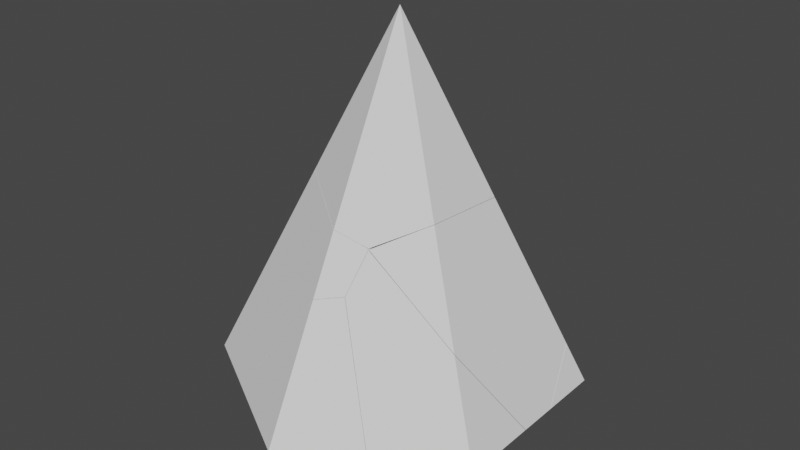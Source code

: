 # Source: missile_pars.blend  (saved by Blender 3.4.6; exported with 4.5.12 LTS)
import bpy
from mathutils import Matrix  # noqa: F401  (used for matrix-valued properties, if any)

bpy.ops.wm.read_factory_settings(use_empty=True)
scene = bpy.context.scene
scene.name = 'Scene'

# ---- collections
col_collection = bpy.data.collections.new('Collection'); scene.collection.children.link(col_collection)
col_missile_pieces = bpy.data.collections.new('missile_pieces'); col_collection.children.link(col_missile_pieces)

# ---- world
world_world = bpy.data.worlds.new('World'); scene.world = world_world
world_world.use_nodes = True; world_world.node_tree.nodes.clear()
_N = world_world.node_tree.nodes; _L = world_world.node_tree.links
n0 = _N.new('ShaderNodeOutputWorld'); n0.name = 'World Output'; n0.location = (300, 300)
n1 = _N.new('ShaderNodeBackground'); n1.name = 'Background'; n1.location = (10, 300)
n1.inputs[0].default_value = (0.05088, 0.05088, 0.05088, 1.0)
_L.new(n1.outputs[0], n0.inputs[0])
n0.is_active_output = True
world_world.color = (0.05088, 0.05088, 0.05088)
world_world.use_sun_shadow = False
world_world.sun_shadow_jitter_overblur = 0.0

# ---- meshes
me_cone_cell_013 = bpy.data.meshes.new('Cone_cell.013')
me_cone_cell_013.from_pydata([(-0.1682, 0.429, -0.5078), (0.1405, -0.2191, -0.0463), (-0.01896, -0.2394, 0.185), (-0.1453, -0.1336, 0.1877), (-0.03745, -0.217, 0.3583), (-0.1349, -0.1345, 0.3848), (-0.1833, -0.04736, 0.4275), (-0.1682, -0.04232, 0.4349), (-0.1369, -0.05924, 0.4326), (0.06622, -0.1684, 0.4163), (-0.2365, 0.02553, 0.2204), (0.3459, -0.132, 0.02063), (0.5194, -0.1091, -0.2255), (0.4696, 0.06078, -0.5078), (0.1851, 0.1061, -0.5854), (0.457, -0.1174, -0.1368), (-0.2212, 0.3984, -0.5078), (-0.1682, 0.3765, -0.542), (-0.2859, 0.09366, 0.027), (-0.2785, 0.1294, -0.03593), (-0.1833, -0.04736, 0.4275), (-0.1682, -0.04232, 0.4349), (-0.1369, -0.05924, 0.4326), (-0.2365, 0.02553, 0.2204), (0.06622, -0.1684, 0.4163), (0.3459, -0.132, 0.02063), (0.5194, -0.1091, -0.2255), (0.4696, 0.06078, -0.5078), (0.1851, 0.1061, -0.5854), (-0.1682, 0.3765, -0.542), (-0.2859, 0.09366, 0.027), (-0.2212, 0.3984, -0.5078), (-0.2785, 0.1294, -0.03593), (0.457, -0.1174, -0.1368)], [], [(21, 20, 5, 4, 22), (4, 24, 22), (20, 23, 5), (24, 4, 25), (27, 26, 1, 28), (4, 2, 33, 25), (2, 1, 26, 33), (4, 5, 3, 2), (30, 3, 5, 23), (31, 29, 28, 1, 2, 32), (3, 30, 32, 2), (13, 0, 7, 8, 9, 11, 15, 12), (17, 16, 0), (7, 0, 16, 19, 18, 10, 6), (17, 0, 13, 14)])
me_cone_cell_013.polygons.foreach_set('material_index', [0, 0, 0, 0, 0, 0, 0, 0, 0, 0, 0, 10312, 10312, 10312, 10312])
_k = set([(6, 7), (6, 10), (7, 8), (8, 9), (9, 11), (10, 18), (11, 15), (12, 13), (12, 15), (13, 14), (14, 17), (16, 17), (16, 19), (18, 19), (20, 21), (20, 23), (21, 22), (22, 24), (23, 30), (24, 25), (25, 33), (26, 27), (26, 33), (27, 28), (28, 29), (29, 31), (30, 32), (31, 32)])
me_cone_cell_013.attributes.new('sharp_edge', 'BOOLEAN', 'EDGE').data.foreach_set('value', [ (min(e.vertices), max(e.vertices)) in _k for e in me_cone_cell_013.edges])
_uv = me_cone_cell_013.uv_layers.new(name='UVMap')
_uv.uv.foreach_set('vector', [0.5451, 0.1971, 0.1421, 0.1421, 0.0, 0.0, 1.0, 0.0, 1.0, 0.2267, 0.0, 0.0, 0.132, 0.0, 0.2267, 0.2267, 1.0, 0.1421, 0.739, 0.0, 1.0, 0.0, 0.132, 0.132, 0.0, 0.0, 0.4882, 0.0, 0.8854, 0.4986, 0.6241, 0.6241, 0.0, 0.0, 0.6549, 0.0, 0.0, 0.0, 1.0, 0.0, 1.0, 0.6208, 0.4882, 0.4882, 0.0, 0.0, 1.0, 0.0, 1.0, 0.6241, 0.6208, 0.6208, 1.0, 0.0, 1.0, 1.0, 0.0, 0.0, 0.0, 0.0, 0.6288, 0.0, 1.0, 0.0, 1.0, 1.0, 0.739, 0.739, 0.8846, 0.4574, 0.8532, 0.5223, 0.3451, 0.0, 0.0, 0.0, 1.0, 0.0, 1.0, 0.5136, 1.0, 0.0, 1.0, 0.3712, 0.5136, 0.5136, 0.0, 0.0, 0.4031, 0.4016, 0.25, 0.49, 0.25, 0.3769, 0.2575, 0.3728, 0.3063, 0.3466, 0.3734, 0.3554, 0.4, 0.3589, 0.415, 0.3608, 0.25, 0.49, 0.2373, 0.4827, 0.25, 0.49, 0.25, 0.3769, 0.25, 0.49, 0.2373, 0.4827, 0.2235, 0.4181, 0.2217, 0.4095, 0.2336, 0.3932, 0.2464, 0.3757, 0.25, 0.49, 0.25, 0.49, 0.4031, 0.4016, 0.3462, 0.4345])
me_cone_cell_013.update()
me_cone_cell_014 = bpy.data.meshes.new('Cone_cell.014')
me_cone_cell_014.from_pydata([(-0.2476, -0.009221, -0.1734), (-0.279, -0.02174, -0.1359), (-0.1673, 0.2842, -0.0574), (-0.3264, 0.2638, 0.1734), (-0.3447, 0.2874, 0.3464), (-0.07262, -0.2985, 0.5486), (-0.0612, 0.1742, 0.5222), (-0.1155, -0.3346, 0.5258), (-0.2403, 0.3363, 0.4048), (0.02922, -0.4547, 0.1186), (-0.3073, -0.499, 0.4185), (0.1665, -0.4365, -0.003559), (0.3898, -0.1231, -0.5193), (0.3304, -0.04356, -0.564), (0.3483, 0.0002629, -0.5505), (0.3898, 0.1005, -0.5193), (0.2143, 0.395, -0.2376), (0.2937, 0.3791, -0.2975), (-0.07262, -0.2985, 0.5486), (-0.0612, 0.1742, 0.5222), (-0.2403, 0.3363, 0.4048), (0.02922, -0.4547, 0.1186), (0.1665, -0.4365, -0.003559), (0.3898, -0.1231, -0.5193), (0.3483, 0.0002629, -0.5505), (0.3898, 0.1005, -0.5193), (0.2143, 0.395, -0.2376), (0.2937, 0.3791, -0.2975), (-0.3073, -0.499, 0.4185), (0.3304, -0.04356, -0.564), (-0.1155, -0.3346, 0.5258)], [], [(20, 4, 30, 18, 19), (4, 28, 30), (0, 21, 28), (21, 0, 29, 23, 22), (2, 24, 29, 0), (27, 25, 24, 2, 26), (7, 10, 9, 11, 5), (4, 2, 3), (28, 4, 3), (1, 0, 28), (3, 1, 28), (1, 2, 0), (3, 2, 1), (6, 17, 16, 8), (17, 6, 5, 11, 12, 15), (12, 13, 14, 15), (2, 4, 20, 26)])
_k = set([(5, 6), (5, 7), (6, 8), (7, 10), (8, 16), (9, 10), (9, 11), (11, 12), (12, 13), (13, 14), (14, 15), (15, 17), (16, 17), (18, 19), (18, 30), (19, 20), (20, 26), (21, 22), (21, 28), (22, 23), (23, 29), (24, 25), (24, 29), (25, 27), (26, 27), (28, 30)])
me_cone_cell_014.attributes.new('sharp_edge', 'BOOLEAN', 'EDGE').data.foreach_set('value', [ (min(e.vertices), max(e.vertices)) in _k for e in me_cone_cell_014.edges])
_uv = me_cone_cell_014.uv_layers.new(name='UVMap')
_uv.uv.foreach_set('vector', [0.8669, 0.0, 1.0, 0.0, 1.0, 0.4434, 0.939, 0.4336, 0.7372, 0.1495, 0.0, 0.0, 0.9929, 0.0, 0.4434, 0.4434, 1.0, 0.0, 1.0, 0.4027, 0.008017, 0.0, 0.4027, 0.4027, 0.0, 0.0, 0.841, 0.0, 0.9273, 0.07133, 0.6024, 0.378, 1.0, 0.0, 1.0, 0.8495, 0.841, 0.841, 0.0, 0.0, 0.759, 0.07632, 0.9176, 0.6767, 0.8495, 0.8495, 0.0, 0.0, 0.6282, 0.0, 0.3366, 0.1854, 0.2905, 0.1459, 0.3713, 0.1566, 0.4043, 0.1609, 0.3469, 0.1941, 1.0, 1.0, 0.0, 0.0, 1.0, 0.0, 1.0, 0.007142, 1.0, 1.0, 0.0, 0.0, 0.0, 0.0, 1.0, 0.0, 0.9918, 0.9918, 0.0, 0.0, 1.0, 0.0, 0.9933, 0.9933, 0.0, 0.0, 1.0, 0.0, 1.0, 1.0, 1.0, 0.0, 1.0, 1.0, 0.0, 0.0, 0.3496, 0.3075, 0.4348, 0.3567, 0.4157, 0.3605, 0.3066, 0.3464, 0.4348, 0.3567, 0.3496, 0.3075, 0.3469, 0.1941, 0.4043, 0.1609, 0.4578, 0.2362, 0.4578, 0.2898, 0.4578, 0.2362, 0.4578, 0.2556, 0.4578, 0.2665, 0.4578, 0.2898, 0.0, 0.0, 1.0, 0.0, 1.0, 0.1331, 0.6282, 0.6282])
me_cone_cell_014.update()
me_cone_cell_001 = bpy.data.meshes.new('Cone_cell.001')
me_cone_cell_001.from_pydata([(0.4555, -0.2051, -0.1698), (-0.1833, 0.3502, 0.1748), (-0.2128, 0.3372, 0.2114), (-0.05088, 0.06396, -0.3671), (-0.1611, -0.1613, -0.2015), (-0.2238, 0.2329, 0.008079), (-0.289, -0.06437, 0.07006), (-0.2437, 0.2312, 0.04727), (-0.02866, -0.1116, 0.5763), (0.2335, -0.07697, 0.3429), (0.4555, 0.2343, -0.1698), (-0.2415, -0.14, 0.7653), (0.0137, -0.4519, -0.1752), (0.01651, -0.4586, -0.1698), (0.3948, 0.3155, -0.2155), (0.1508, 0.1162, -0.3993), (-0.2806, -0.2697, 0.551), (0.1088, -0.005006, -0.4309), (0.08627, 0.06321, -0.4479), (-0.02866, -0.1116, 0.5763), (0.2335, -0.07697, 0.3429), (0.4555, 0.2343, -0.1698), (0.0137, -0.4519, -0.1752), (0.01651, -0.4586, -0.1698), (0.1088, -0.005006, -0.4309), (0.08627, 0.06321, -0.4479), (0.3948, 0.3155, -0.2155), (-0.2415, -0.14, 0.7653), (-0.2806, -0.2697, 0.551), (0.1508, 0.1162, -0.3993)], [], [(20, 10, 26, 2, 19), (2, 27, 19), (1, 26, 29), (26, 1, 2), (2, 1, 7), (22, 4, 3, 25, 24), (6, 4, 22, 23, 28), (28, 27, 2, 7, 6), (5, 3, 4, 6), (25, 3, 1, 29), (1, 3, 5), (7, 1, 5), (7, 5, 6), (9, 0, 21), (9, 8, 11, 16, 13, 0), (13, 12, 17, 0), (17, 18, 15, 14, 21, 0)])
_k = set([(8, 9), (8, 11), (9, 21), (10, 20), (10, 26), (11, 16), (12, 13), (12, 17), (13, 16), (14, 15), (14, 21), (15, 18), (17, 18), (19, 20), (19, 27), (22, 23), (22, 24), (23, 28), (24, 25), (25, 29), (26, 29), (27, 28)])
me_cone_cell_001.attributes.new('sharp_edge', 'BOOLEAN', 'EDGE').data.foreach_set('value', [ (min(e.vertices), max(e.vertices)) in _k for e in me_cone_cell_001.edges])
_uv = me_cone_cell_001.uv_layers.new(name='UVMap')
_uv.uv.foreach_set('vector', [0.6089, 0.3692, 0.114, 0.07127, 0.1516, 0.0, 1.0, 0.0, 1.0, 0.4111, 0.0, 0.0, 0.9867, 0.0, 0.4111, 0.4111, 1.0, 0.0, 1.0, 0.8393, 0.1867, 0.0, 0.8393, 0.8393, 0.0, 0.0, 1.0, 0.0, 1.0, 1.0, 0.0, 0.0, 1.0, 0.0, 0.4898, 0.4898, 1.0, 1.0, 0.0, 0.0, 0.4927, 0.0, 0.3891, 0.1851, 0.0, 0.0, 1.0, 0.0, 1.0, 0.4898, 0.9952, 0.4992, 0.6476, 0.6476, 0.6476, 0.0, 1.0, 0.0133, 1.0, 1.0, 0.0, 0.0, 0.0, 0.0, 0.0, 0.0, 1.0, 0.0, 1.0, 1.0, 0.0, 0.0, 0.4927, 0.4927, 0.0, 0.0, 1.0, 0.0, 1.0, 0.8133, 1.0, 1.0, 0.0, 0.0, 1.0, 0.0, 1.0, 0.0, 1.0, 1.0, 0.0, 0.0, 1.0, 1.0, 0.0, 0.0, 1.0, 0.0, 0.4046, 0.1608, 0.4578, 0.13, 0.4578, 0.2355, 0.4046, 0.1608, 0.3417, 0.1524, 0.2906, 0.1456, 0.2812, 0.1145, 0.3525, 0.06917, 0.4578, 0.13, 0.3525, 0.06917, 0.3527, 0.06928, 0.4578, 0.13, 0.4578, 0.13, 0.4578, 0.13, 0.4578, 0.15, 0.4578, 0.1802, 0.4578, 0.2547, 0.4578, 0.2355, 0.4578, 0.13])
me_cone_cell_001.update()
me_cone_cell_002 = bpy.data.meshes.new('Cone_cell.002')
me_cone_cell_002.from_pydata([(-0.04398, -0.357, -0.06156), (0.2039, 0.185, -0.09333), (0.07674, 0.2823, 0.1772), (0.3812, -0.1115, -0.06156), (0.3781, -0.1042, -0.0675), (0.3301, -0.07864, 0.06318), (0.1039, 0.07405, -0.2871), (0.04259, 0.05569, -0.2982), (-0.04398, -0.008567, 0.6353), (0.08457, 0.07717, 0.6583), (-0.4605, 0.01427, -0.1469), (-0.04398, 0.02943, -0.3137), (-0.4707, 0.01378, -0.1427), (-0.5378, -0.07186, -0.06156), (0.3812, -0.1115, -0.06156), (0.3781, -0.1042, -0.0675), (0.3301, -0.07864, 0.06318), (0.1039, 0.07405, -0.2871), (0.04259, 0.05569, -0.2982), (-0.4605, 0.01427, -0.1469), (-0.04398, 0.02943, -0.3137), (-0.4707, 0.01378, -0.1427), (-0.5378, -0.07186, -0.06156), (-0.04398, -0.008567, 0.6353), (0.08457, 0.07717, 0.6583)], [], [(3, 15, 1, 2, 16), (17, 1, 15), (1, 17, 18, 2), (24, 16, 2), (19, 2, 18, 20), (21, 2, 19), (23, 0, 14, 5, 9), (23, 22, 0), (10, 11, 0, 22, 12), (4, 14, 0, 11, 7, 6), (2, 21, 13, 8, 24)])
_k = set([(3, 15), (3, 16), (4, 6), (4, 14), (5, 9), (5, 14), (6, 7), (7, 11), (8, 13), (8, 24), (9, 23), (10, 11), (10, 12), (12, 22), (13, 21), (15, 17), (16, 24), (17, 18), (18, 20), (19, 20), (19, 21), (22, 23)])
me_cone_cell_002.attributes.new('sharp_edge', 'BOOLEAN', 'EDGE').data.foreach_set('value', [ (min(e.vertices), max(e.vertices)) in _k for e in me_cone_cell_002.edges])
_uv = me_cone_cell_002.uv_layers.new(name='UVMap')
_uv.uv.foreach_set('vector', [0.5231, 0.5042, 0.4887, 0.4887, 0.0, 0.0, 1.0, 0.0, 1.0, 0.5238, 0.4126, 0.0, 1.0, 0.0, 1.0, 0.4887, 1.0, 1.0, 0.4126, 0.4126, 0.2082, 0.0, 1.0, 0.0, 0.354, 0.354, 0.5238, 0.5238, 1.0, 1.0, 1.0, 0.4602, 1.0, 1.0, 0.2082, 0.2082, 0.2722, 0.1824, 1.0, 0.4455, 1.0, 1.0, 0.4602, 0.4602, 0.25, 0.09362, 0.25, 0.01, 0.352, 0.06892, 0.3398, 0.0768, 0.2809, 0.1142, 0.25, 0.09362, 0.1315, 0.07843, 0.25, 0.01, 0.1349, 0.07647, 0.25, 0.01, 0.25, 0.01, 0.1315, 0.07843, 0.1329, 0.0776, 0.3522, 0.06902, 0.352, 0.06892, 0.25, 0.01, 0.25, 0.01, 0.2794, 0.02698, 0.3013, 0.03961, 1.0, 1.0, 0.4455, 0.4455, 0.4174, 0.3129, 0.6722, 0.4674, 1.0, 0.354])
me_cone_cell_002.update()
me_cone_cell_003 = bpy.data.meshes.new('Cone_cell.003')
me_cone_cell_003.from_pydata([(-0.4274, 0.1087, -0.3416), (0.2579, -0.05718, 0.01894), (0.4588, 0.04549, 0.3531), (0.4697, 0.04477, 0.5508), (-0.4274, -0.436, -0.3416), (-0.3035, -0.3619, -0.4349), (0.04118, -0.2069, 0.7405), (0.04398, -0.1635, 0.747), (0.4216, 0.1314, 0.5933), (-0.2486, 0.09031, -0.4209), (-0.2832, 0.0254, -0.4502), (-0.2832, 0.007784, -0.4502), (-0.285, -0.3508, -0.4488), (0.1217, 0.3059, -0.1019), (-0.1554, 0.2657, -0.3416), (0.2802, 0.2788, 0.1352), (0.3186, 0.2721, 0.1931), (0.04118, -0.2069, 0.7405), (0.04398, -0.1635, 0.747), (-0.4274, -0.436, -0.3416), (-0.3035, -0.3619, -0.4349), (-0.2486, 0.09031, -0.4209), (-0.2832, 0.0254, -0.4502), (-0.1554, 0.2657, -0.3416), (0.1217, 0.3059, -0.1019), (0.2802, 0.2788, 0.1352), (0.3186, 0.2721, 0.1931), (-0.2832, 0.007784, -0.4502), (-0.285, -0.3508, -0.4488), (0.4216, 0.1314, 0.5933)], [], [(2, 3, 17, 4, 20), (21, 27, 22), (23, 24, 1, 28, 27, 21), (28, 1, 2, 20), (2, 1, 24, 25), (26, 2, 25), (29, 18, 17, 3), (0, 14, 9, 10), (0, 19, 6, 7), (0, 7, 8, 16, 15, 13, 14), (12, 5, 19, 0, 10, 11), (29, 3, 2, 26)])
_k = set([(4, 17), (4, 20), (5, 12), (5, 19), (6, 7), (6, 19), (7, 8), (8, 16), (9, 10), (9, 14), (10, 11), (11, 12), (13, 14), (13, 15), (15, 16), (17, 18), (18, 29), (20, 28), (21, 22), (21, 23), (22, 27), (23, 24), (24, 25), (25, 26), (26, 29), (27, 28)])
me_cone_cell_003.attributes.new('sharp_edge', 'BOOLEAN', 'EDGE').data.foreach_set('value', [ (min(e.vertices), max(e.vertices)) in _k for e in me_cone_cell_003.edges])
_uv = me_cone_cell_003.uv_layers.new(name='UVMap')
_uv.uv.foreach_set('vector', [0.0, 0.0, 1.0, 0.0, 1.0, 0.4526, 0.1928, 0.1397, 0.1855, 0.0, 1.0, 0.5104, 1.0, 0.5845, 0.9843, 0.5687, 0.3652, 0.3305, 0.4926, 0.0, 1.0, 0.0, 1.0, 0.7387, 0.5845, 0.5845, 0.5104, 0.5104, 0.7387, 0.7387, 0.0, 0.0, 1.0, 0.0, 1.0, 0.8145, 1.0, 1.0, 0.0, 0.0, 0.5074, 0.0, 1.0, 0.6193, 1.0, 0.6304, 1.0, 1.0, 0.6193, 0.6193, 0.141, 0.0, 0.4497, 0.414, 0.4526, 0.4526, 0.0, 0.0, 0.04215, 0.37, 0.1074, 0.4077, 0.06243, 0.3817, 0.04215, 0.37, 0.04215, 0.37, 0.04215, 0.2393, 0.1546, 0.2943, 0.1553, 0.3047, 0.04215, 0.37, 0.1553, 0.3047, 0.2459, 0.3754, 0.2212, 0.4092, 0.212, 0.4108, 0.1739, 0.4173, 0.1074, 0.4077, 0.04215, 0.2619, 0.04215, 0.2584, 0.04215, 0.2393, 0.04215, 0.37, 0.04215, 0.37, 0.04215, 0.3649, 1.0, 0.859, 1.0, 0.0, 1.0, 1.0, 0.6304, 0.6304])
me_cone_cell_003.update()
me_cone_cell_004 = bpy.data.meshes.new('Cone_cell.004')
me_cone_cell_004.from_pydata([(-0.01737, -0.1646, 0.9452), (0.1128, 0.1881, -0.1876), (0.01502, 0.2707, -0.161), (-0.0724, 0.3274, -0.1023), (-0.4112, 0.06284, 0.03555), (-0.4141, 0.01862, 0.02895), (-0.03334, 0.3578, -0.1181), (0.1024, 0.299, -0.1202), (0.2173, 0.2371, -0.1292), (0.1499, -0.5961, -0.1111), (-0.01737, -0.6578, -0.04142), (-0.3968, -0.3836, 0.06892), (-0.01737, 0.3633, -0.1105), (0.3856, -0.3972, 0.01447), (0.397, 0.07465, -0.0117), (-0.0724, 0.3274, -0.1023), (-0.4112, 0.06284, 0.03555), (-0.03334, 0.3578, -0.1181), (-0.4141, 0.01862, 0.02895), (-0.3968, -0.3836, 0.06892), (-0.01737, 0.3633, -0.1105), (0.2173, 0.2371, -0.1292), (0.397, 0.07465, -0.0117), (0.1499, -0.5961, -0.1111), (-0.01737, -0.6578, -0.04142), (0.3856, -0.3972, 0.01447), (0.1024, 0.299, -0.1202)], [], [(15, 2, 18, 16), (24, 19, 18, 2, 23), (17, 2, 15), (1, 2, 26, 21), (1, 23, 2), (1, 21, 22, 25, 23), (2, 17, 20, 26), (7, 12, 0, 14, 8), (14, 0, 13), (0, 10, 9, 13), (10, 0, 11), (11, 0, 4, 5), (6, 3, 4, 0, 12)])
me_cone_cell_004.polygons.foreach_set('material_index', [0, 0, 0, 0, 0, 0, 0, 11912, 11912, 11912, 11912, 11912, 11912])
_k = set([(3, 4), (3, 6), (4, 5), (5, 11), (6, 12), (7, 8), (7, 12), (8, 14), (9, 10), (9, 13), (10, 11), (13, 14), (15, 16), (15, 17), (16, 18), (17, 20), (18, 19), (19, 24), (20, 26), (21, 22), (21, 26), (22, 25), (23, 24), (23, 25)])
me_cone_cell_004.attributes.new('sharp_edge', 'BOOLEAN', 'EDGE').data.foreach_set('value', [ (min(e.vertices), max(e.vertices)) in _k for e in me_cone_cell_004.edges])
_uv = me_cone_cell_004.uv_layers.new(name='UVMap')
_uv.uv.foreach_set('vector', [0.9078, 0.0, 1.0, 0.0, 1.0, 0.4525, 0.9637, 0.4132, 0.5152, 0.1755, 0.9911, 0.5595, 0.4525, 0.4525, 1.0, 1.0, 0.008354, 0.008354, 0.8582, 0.0, 1.0, 0.0, 1.0, 0.09221, 1.0, 0.0, 1.0, 1.0, 0.9012, 0.9012, 0.867, 0.0, 0.0, 0.0, 1.0, 0.008354, 1.0, 1.0, 1.0, 0.0, 1.0, 0.133, 0.6951, 0.3469, 0.9106, 0.225, 0.009586, 0.0, 1.0, 1.0, 0.8582, 0.8582, 0.8578, 0.8396, 1.0, 0.9012, 0.2787, 0.3612, 0.25, 0.3767, 0.25, 0.25, 0.3494, 0.3074, 0.3063, 0.3464, 0.3494, 0.3074, 0.25, 0.25, 0.3467, 0.1942, 0.25, 0.25, 0.25, 0.1316, 0.2901, 0.1464, 0.3467, 0.1942, 0.25, 0.1316, 0.25, 0.25, 0.1589, 0.1974, 0.1589, 0.1974, 0.25, 0.25, 0.1555, 0.3046, 0.1548, 0.294, 0.2462, 0.3754, 0.2368, 0.3681, 0.1555, 0.3046, 0.25, 0.25, 0.25, 0.3767])
me_cone_cell_004.update()
me_cone_cell_005 = bpy.data.meshes.new('Cone_cell.005')
me_cone_cell_005.from_pydata([(-0.07579, -0.4075, -0.08125), (0.001993, 0.117, -0.4354), (-0.1772, -0.07181, 0.2348), (0.1881, -0.4658, 0.05356), (0.3099, -0.05626, 0.3374), (0.228, -0.3488, 0.2203), (0.1674, -0.4674, 0.09188), (0.02354, 0.03076, 0.5686), (0.1505, -0.07577, 0.5663), (0.1986, -0.3617, 0.2567), (-0.1177, 0.2591, 0.4076), (-0.2661, 0.2844, 0.1856), (-0.3137, 0.2928, 0.114), (-0.3426, 0.3283, -0.1678), (-0.3602, 0.385, -0.1241), (0.3535, 0.2702, -0.203), (-0.0531, 0.5622, -0.1241), (0.001993, 0.5395, -0.1597), (0.262, -0.03312, -0.4354), (-0.1132, -0.3583, -0.4354), (-0.234, -0.01923, -0.4354), (0.1679, -0.4033, -0.4354), (-0.1177, 0.2591, 0.4076), (-0.2661, 0.2844, 0.1856), (-0.3137, 0.2928, 0.114), (-0.3602, 0.385, -0.1241), (-0.0531, 0.5622, -0.1241), (0.001993, 0.5395, -0.1597), (0.1679, -0.4033, -0.4354), (0.262, -0.03312, -0.4354), (0.3535, 0.2702, -0.203), (-0.3426, 0.3283, -0.1678), (-0.234, -0.01923, -0.4354), (-0.1132, -0.3583, -0.4354)], [], [(7, 2, 8), (8, 4, 7), (32, 33, 0, 2, 31), (23, 2, 7, 22), (23, 24, 2), (24, 25, 31, 2), (2, 0, 8), (26, 22, 7, 4, 30, 27), (8, 9, 4), (30, 4, 3, 28, 29), (9, 5, 4), (5, 3, 4), (0, 6, 9, 8), (6, 3, 9), (9, 3, 5), (28, 3, 6), (1, 20, 13, 14, 16, 17), (16, 14, 12, 11, 10), (19, 20, 1, 18, 21), (18, 1, 17, 15), (28, 6, 0, 33)])
me_cone_cell_005.polygons.foreach_set('material_index', [0, 0, 0, 0, 0, 0, 0, 0, 0, 0, 0, 0, 0, 0, 0, 0, 1, 1, 1, 1, 0])
_k = set([(10, 11), (10, 16), (11, 12), (12, 14), (13, 14), (13, 20), (15, 17), (15, 18), (16, 17), (18, 21), (19, 20), (19, 21), (22, 23), (22, 26), (23, 24), (24, 25), (25, 31), (26, 27), (27, 30), (28, 29), (28, 33), (29, 30), (31, 32), (32, 33)])
me_cone_cell_005.attributes.new('sharp_edge', 'BOOLEAN', 'EDGE').data.foreach_set('value', [ (min(e.vertices), max(e.vertices)) in _k for e in me_cone_cell_005.edges])
_uv = me_cone_cell_005.uv_layers.new(name='UVMap')
_uv.uv.foreach_set('vector', [1.0, 1.0, 0.0, 0.0, 1.0, 0.0, 0.0, 0.0, 1.0, 0.0, 1.0, 1.0, 0.4641, 0.3407, 0.1233, 0.0, 1.0, 0.0, 1.0, 1.0, 0.4409, 0.4409, 0.5025, 0.0, 1.0, 0.0, 1.0, 1.0, 0.6278, 0.6278, 0.5025, 0.5025, 1.0, 0.4905, 1.0, 1.0, 0.4905, 0.4905, 0.7915, 0.3616, 1.0, 0.4409, 1.0, 1.0, 1.0, 1.0, 0.0, 0.0, 1.0, 0.0, 0.5435, 0.117, 1.0, 0.6278, 1.0, 1.0, 1.0, 1.0, 0.343, 0.343, 0.4756, 0.1495, 1.0, 1.0, 0.0, 0.0, 1.0, 0.0, 1.0, 0.343, 1.0, 1.0, 0.0, 0.0, 0.9066, 0.0, 0.4707, 0.0609, 0.0, 0.0, 1.0, 0.0, 1.0, 1.0, 0.0, 0.0, 1.0, 0.0, 1.0, 1.0, 1.0, 1.0, 0.0, 0.0, 1.0, 0.0, 1.0, 1.0, 0.0, 0.0, 1.0, 0.0, 1.0, 1.0, 1.0, 1.0, 0.0, 0.0, 1.0, 0.0, 1.0, 0.09341, 1.0, 1.0, 0.0, 0.0, 0.25, 0.49, 0.1417, 0.4275, 0.1614, 0.4388, 0.1631, 0.4398, 0.2368, 0.4824, 0.25, 0.49, 0.2368, 0.4824, 0.1631, 0.4398, 0.1742, 0.4177, 0.1857, 0.4157, 0.2213, 0.4096, 0.6972, 0.2719, 0.6417, 0.4275, 0.75, 0.49, 0.8693, 0.4211, 0.8261, 0.2512, 0.3693, 0.4211, 0.25, 0.49, 0.25, 0.49, 0.3459, 0.4346, 0.9128, 0.9128, 1.0, 0.0, 1.0, 1.0, 0.1233, 0.1233])
me_cone_cell_005.update()
me_cone_cell_006 = bpy.data.meshes.new('Cone_cell.006')
me_cone_cell_006.from_pydata([(0.3759, 0.342, 0.05177), (-0.3025, -0.2183, 0.2267), (-0.03726, 0.1035, -0.2594), (-0.2614, -0.1007, 0.3954), (-0.1802, 0.1925, 0.5113), (-0.1308, -0.3875, -0.1468), (0.2012, 0.3034, 0.3308), (0.2812, 0.2874, 0.2705), (0.286, 0.2732, 0.2592), (0.1512, 0.4718, 0.05177), (-0.1364, 0.5176, -0.02666), (0.3151, -0.1358, 0.005975), (0.3759, 0.01189, 0.05177), (0.04443, -0.3568, -0.1979), (-0.3207, -0.1569, -0.2594), (-0.2283, 0.2138, -0.2594), (-0.2634, -0.2237, -0.2594), (0.005529, -0.3885, -0.2272), (-0.1382, -0.3694, -0.2594), (-0.03726, -0.3793, -0.2594), (-0.2634, -0.2237, -0.2594), (-0.1382, -0.3694, -0.2594), (0.2012, 0.3034, 0.3308), (0.2812, 0.2874, 0.2705), (0.286, 0.2732, 0.2592), (0.3759, 0.01189, 0.05177), (-0.1364, 0.5176, -0.02666), (-0.2283, 0.2138, -0.2594), (0.005529, -0.3885, -0.2272), (-0.03726, -0.3793, -0.2594), (0.1512, 0.4718, 0.05177), (0.3151, -0.1358, 0.005975), (0.04443, -0.3568, -0.1979), (-0.3207, -0.1569, -0.2594)], [], [(24, 23, 22, 4, 3), (27, 33, 1, 3, 4, 26), (31, 3, 5, 32), (24, 3, 31, 25), (3, 1, 5), (30, 26, 4, 22), (5, 1, 33, 20), (5, 28, 32), (5, 20, 21), (28, 5, 21, 29), (6, 7, 0, 9), (0, 7, 8, 12), (15, 2, 19, 18, 16, 14), (9, 0, 2, 15, 10), (19, 2, 0, 12, 11, 13, 17)])
_k = set([(6, 7), (6, 9), (7, 8), (8, 12), (9, 10), (10, 15), (11, 12), (11, 13), (13, 17), (14, 15), (14, 16), (16, 18), (17, 19), (18, 19), (20, 21), (20, 33), (21, 29), (22, 23), (22, 30), (23, 24), (24, 25), (25, 31), (26, 27), (26, 30), (27, 33), (28, 29), (28, 32), (31, 32)])
me_cone_cell_006.attributes.new('sharp_edge', 'BOOLEAN', 'EDGE').data.foreach_set('value', [ (min(e.vertices), max(e.vertices)) in _k for e in me_cone_cell_006.edges])
_uv = me_cone_cell_006.uv_layers.new(name='UVMap')
_uv.uv.foreach_set('vector', [0.7964, 0.0, 0.8542, 0.07352, 1.0, 0.3709, 1.0, 1.0, 0.0, 0.0, 0.5354, 0.4418, 0.09381, 0.0, 0.0, 0.0, 1.0, 0.0, 1.0, 1.0, 0.3446, 0.3446, 1.0, 0.1616, 1.0, 1.0, 0.0, 0.0, 0.3145, 0.0, 1.0, 0.2036, 1.0, 1.0, 0.1616, 0.1616, 0.3692, 0.0731, 1.0, 1.0, 0.0, 0.0, 1.0, 0.0, 0.4552, 0.4401, 1.0, 0.3446, 1.0, 1.0, 0.3709, 0.3709, 1.0, 0.0, 1.0, 1.0, 0.09381, 0.09381, 0.3088, 0.0, 1.0, 1.0, 0.5063, 0.5063, 1.0, 0.6855, 1.0, 1.0, 0.3088, 0.3088, 1.0, 0.3093, 1.0, 0.5063, 1.0, 1.0, 0.3093, 0.3093, 0.6607, 0.3088, 0.4159, 0.3607, 0.4351, 0.3569, 0.4578, 0.37, 0.4039, 0.4011, 0.4578, 0.37, 0.4351, 0.3569, 0.4363, 0.3535, 0.4578, 0.2908, 0.8702, 0.4206, 0.9578, 0.37, 0.9578, 0.1484, 0.9115, 0.153, 0.8541, 0.2198, 0.8278, 0.2505, 0.4039, 0.4011, 0.4578, 0.37, 0.4578, 0.37, 0.3702, 0.4206, 0.3464, 0.4343, 0.4578, 0.1484, 0.4578, 0.37, 0.4578, 0.37, 0.4578, 0.2908, 0.4578, 0.2557, 0.4578, 0.1688, 0.4578, 0.1503])
me_cone_cell_006.update()
me_cone_cell_007 = bpy.data.meshes.new('Cone_cell.007')
me_cone_cell_007.from_pydata([(-0.1245, -0.08328, 0.1865), (-0.01378, 0.1417, 0.02025), (0.07922, 0.1121, -0.09161), (0.0481, -0.3712, 0.2119), (-0.2241, -0.194, -0.006114), (-0.03958, 0.1305, -0.09161), (-0.1219, -0.004009, -0.09161), (0.07252, -0.2586, 0.1477), (0.1441, 0.07466, -0.04275), (0.1218, 0.1412, -0.0595), (-0.02118, 0.1603, -0.09161), (0.07922, 0.1505, -0.09161), (-0.2241, -0.194, -0.006114), (-0.1219, -0.004009, -0.09161), (-0.03958, 0.1305, -0.09161), (0.1441, 0.07466, -0.04275), (0.1218, 0.1412, -0.0595), (0.07922, 0.1505, -0.09161), (-0.02118, 0.1603, -0.09161), (0.0481, -0.3712, 0.2119), (0.07252, -0.2586, 0.1477)], [], [(12, 19, 0), (12, 0, 14, 13), (0, 19, 20), (16, 1, 0, 8), (0, 1, 18, 14), (0, 20, 8), (1, 16, 17, 18), (10, 11, 2, 6, 5), (3, 4, 6, 2, 15, 7), (9, 15, 2, 11)])
me_cone_cell_007.polygons.foreach_set('material_index', [0, 0, 0, 0, 0, 0, 0, 16, 16, 16])
_k = set([(3, 4), (3, 7), (4, 6), (5, 6), (5, 10), (7, 15), (8, 16), (8, 20), (9, 11), (9, 15), (10, 11), (12, 13), (12, 19), (13, 14), (14, 18), (16, 17), (17, 18), (19, 20)])
me_cone_cell_007.attributes.new('sharp_edge', 'BOOLEAN', 'EDGE').data.foreach_set('value', [ (min(e.vertices), max(e.vertices)) in _k for e in me_cone_cell_007.edges])
_uv = me_cone_cell_007.uv_layers.new(name='UVMap')
_uv.uv.foreach_set('vector', [1.0, 0.5866, 0.515, 0.0, 1.0, 0.0, 0.5866, 0.5866, 0.0, 0.0, 0.8488, 0.0, 0.8481, 0.3049, 1.0, 0.0, 1.0, 0.485, 0.7047, 0.0, 0.5063, 0.0, 1.0, 0.0, 1.0, 1.0, 0.3065, 0.2949, 1.0, 1.0, 0.0, 0.0, 0.693, 0.0, 1.0, 0.1512, 1.0, 1.0, 0.7047, 0.7047, 1.0, 0.3043, 0.0, 0.0, 0.4937, 0.0, 0.6927, 0.3409, 0.693, 0.693, 0.9118, 0.1521, 0.9578, 0.1476, 0.9578, 0.13, 0.8655, 0.07671, 0.9033, 0.1384, 0.3524, 0.06914, 0.302, 0.04001, 0.3655, 0.07671, 0.4578, 0.13, 0.4572, 0.1296, 0.3704, 0.07953, 0.4578, 0.1495, 0.4578, 0.13, 0.4578, 0.13, 0.4578, 0.1476])
me_cone_cell_007.update()
me_cone_cell_008 = bpy.data.meshes.new('Cone_cell.008')
me_cone_cell_008.from_pydata([(-0.03326, 0.304, 0.2095), (0.2925, -0.1488, 0.1346), (0.1651, -0.05213, 0.4055), (0.04527, -0.216, -0.1437), (0.4033, 0.07585, -0.03072), (-0.4076, 0.04546, -0.1437), (0.2101, 0.2432, 0.3836), (0.2311, 0.2446, 0.3429), (-0.4962, 0.1618, -0.07698), (-0.4076, 0.2112, -0.1437), (-0.07054, 0.3529, -0.1437), (0.211, 0.307, -0.1437), (-0.5187, -0.01867, -0.06002), (-0.4593, -0.1502, 0.003414), (-0.3819, -0.3205, 0.08539), (0.2703, 0.24, -0.1437), (0.3955, 0.09413, -0.1437), (-0.3725, -0.3202, 0.08165), (0.132, -0.2789, -0.07), (0.1928, -0.2604, -0.05918), (0.04527, -0.3052, -0.08551), (0.2595, -0.1368, -0.1147), (0.2939, -0.07247, -0.1437), (0.211, 0.307, -0.1437), (0.2703, 0.24, -0.1437), (-0.4962, 0.1618, -0.07698), (-0.4076, 0.2112, -0.1437), (-0.5187, -0.01867, -0.06002), (-0.4593, -0.1502, 0.003414), (-0.3819, -0.3205, 0.08539), (0.3955, 0.09413, -0.1437), (-0.3725, -0.3202, 0.08165), (0.132, -0.2789, -0.07), (0.04527, -0.3052, -0.08551), (0.2939, -0.07247, -0.1437), (0.1928, -0.2604, -0.05918), (0.2595, -0.1368, -0.1147), (-0.07054, 0.3529, -0.1437)], [], [(25, 0, 37, 26), (25, 27, 28, 0), (4, 7, 6, 2), (23, 37, 0, 6), (6, 7, 23), (23, 7, 4, 24), (24, 4, 30), (14, 31, 2), (35, 1, 2, 32), (32, 2, 31, 33), (30, 4, 36, 34), (1, 35, 36, 4), (2, 1, 4), (16, 22, 3, 5, 9, 10, 11, 15), (5, 12, 8, 9), (29, 13, 12, 5, 3, 20, 17), (18, 20, 3, 22, 21, 19), (2, 6, 0, 28, 14)])
me_cone_cell_008.polygons.foreach_set('material_index', [0, 0, 0, 0, 0, 0, 0, 0, 0, 0, 0, 0, 0, 20, 20, 20, 20, 0])
_k = set([(8, 9), (8, 12), (9, 10), (10, 11), (11, 15), (12, 13), (13, 29), (14, 28), (14, 31), (15, 16), (16, 22), (17, 20), (17, 29), (18, 19), (18, 20), (19, 21), (21, 22), (23, 24), (23, 37), (24, 30), (25, 26), (25, 27), (26, 37), (27, 28), (30, 34), (31, 33), (32, 33), (32, 35), (34, 36), (35, 36)])
me_cone_cell_008.attributes.new('sharp_edge', 'BOOLEAN', 'EDGE').data.foreach_set('value', [ (min(e.vertices), max(e.vertices)) in _k for e in me_cone_cell_008.edges])
_uv = me_cone_cell_008.uv_layers.new(name='UVMap')
_uv.uv.foreach_set('vector', [0.2901, 0.0, 1.0, 0.0, 1.0, 0.8755, 0.447, 0.3223, 1.0, 0.7099, 0.7098, 0.3937, 0.4593, 0.0, 1.0, 0.0, 0.0, 0.0, 1.0, 0.0, 1.0, 1.0, 0.0, 0.0, 0.9128, 0.0, 0.8755, 0.8755, 0.0, 0.0, 0.0, 0.0, 1.0, 1.0, 0.0, 0.0, 1.0, 0.08715, 0.9062, 0.9062, 0.0, 0.0, 1.0, 0.0, 1.0, 0.6917, 0.6917, 0.6917, 0.0, 0.0, 0.6927, 0.0, 1.0, 0.5546, 0.4593, 0.0, 1.0, 0.0, 0.5894, 0.5894, 0.0, 0.0, 1.0, 0.0, 1.0, 0.7929, 0.7929, 0.7929, 0.0, 0.0, 0.5407, 0.0, 0.8189, 0.729, 0.3073, 0.0, 1.0, 0.0, 1.0, 0.5136, 0.6865, 0.3783, 1.0, 0.0, 1.0, 0.5894, 0.5136, 0.5136, 0.0, 0.0, 1.0, 1.0, 0.0, 0.0, 1.0, 0.0, 0.9108, 0.1523, 0.8641, 0.07588, 0.75, 0.01, 0.5422, 0.13, 0.5422, 0.2061, 0.6969, 0.2711, 0.8269, 0.2499, 0.8533, 0.2193, 0.04215, 0.13, 0.04215, 0.13, 0.04215, 0.1909, 0.04215, 0.2061, 0.1326, 0.07779, 0.0863, 0.1045, 0.04215, 0.13, 0.04215, 0.13, 0.25, 0.01, 0.25, 0.01, 0.1344, 0.07674, 0.2795, 0.02706, 0.25, 0.01, 0.25, 0.01, 0.3641, 0.07588, 0.34, 0.06199, 0.3013, 0.03964, 0.0, 0.0, 1.0, 0.0, 1.0, 1.0, 0.4593, 0.4593, 0.4454, 0.0])
me_cone_cell_008.update()
me_cone_cell_009 = bpy.data.meshes.new('Cone_cell.009')
me_cone_cell_009.from_pydata([(-0.6586, -0.3307, -0.4299), (0.02761, 0.5015, -0.07023), (0.2295, 0.6051, 0.2658), (0.2397, 0.6037, 0.4627), (0.1292, 0.1668, -0.3865), (0.3273, -0.1898, -0.1902), (0.3718, 0.106, -0.2119), (0.4026, 0.2129, -0.0475), (0.355, 0.4995, 0.2636), (0.3366, 0.522, 0.4357), (-0.2883, -0.5444, -0.4299), (-0.2215, -0.4591, -0.5107), (0.1653, -0.4865, 0.2098), (0.2075, -0.481, 0.2695), (0.3353, -0.3954, 0.293), (-0.1727, -0.05016, 0.6923), (0.3196, -0.2836, 0.5349), (0.2075, -0.325, 0.5816), (-0.1899, 0.3515, 0.6525), (-0.3584, -0.1574, -0.656), (-0.3358, 0.02417, -0.673), (0.3389, -0.2765, 0.5268), (0.3738, -0.2657, 0.5081), (-0.6586, 0.1225, -0.4299), (-0.5343, 0.1969, -0.5234), (-0.4335, 0.1245, -0.5994), (-0.5156, 0.208, -0.5375), (-0.2883, -0.5444, -0.4299), (-0.2215, -0.4591, -0.5107), (0.1653, -0.4865, 0.2098), (0.2075, -0.481, 0.2695), (0.3353, -0.3954, 0.293), (0.3196, -0.2836, 0.5349), (0.2075, -0.325, 0.5816), (-0.3584, -0.1574, -0.656), (-0.3358, 0.02417, -0.673), (-0.4335, 0.1245, -0.5994), (-0.5156, 0.208, -0.5375), (-0.1899, 0.3515, 0.6525), (-0.6586, 0.1225, -0.4299), (-0.5343, 0.1969, -0.5234), (0.3389, -0.2765, 0.5268), (0.3738, -0.2657, 0.5081), (-0.1727, -0.05016, 0.6923)], [], [(27, 28, 5, 29), (30, 29, 5, 31), (5, 28, 19, 35, 4), (2, 40, 39, 38, 3), (9, 41, 42), (41, 9, 3, 32), (38, 15, 33, 32, 3), (4, 6, 5), (5, 6, 7), (3, 9, 2), (36, 4, 35), (36, 37, 1, 4), (1, 37, 40, 2), (1, 2, 4), (2, 7, 4), (4, 7, 6), (7, 9, 42), (7, 8, 9), (9, 8, 2), (8, 7, 2), (22, 21, 16, 17, 13, 14), (0, 10, 12, 13, 17, 43), (43, 18, 23, 0), (20, 34, 0, 23, 24, 26, 25), (10, 0, 34, 11), (5, 7, 42, 31)])
me_cone_cell_009.polygons.foreach_set('material_index', [0, 0, 0, 0, 0, 0, 0, 0, 0, 0, 0, 0, 0, 0, 0, 0, 0, 0, 0, 0, 22, 22, 22, 22, 22, 0])
_k = set([(10, 11), (10, 12), (11, 34), (12, 13), (13, 14), (14, 22), (15, 33), (15, 38), (16, 17), (16, 21), (17, 43), (18, 23), (18, 43), (19, 28), (19, 35), (20, 25), (20, 34), (21, 22), (23, 24), (24, 26), (25, 26), (27, 28), (27, 29), (29, 30), (30, 31), (31, 42), (32, 33), (32, 41), (35, 36), (36, 37), (37, 40), (38, 39), (39, 40), (41, 42)])
me_cone_cell_009.attributes.new('sharp_edge', 'BOOLEAN', 'EDGE').data.foreach_set('value', [ (min(e.vertices), max(e.vertices)) in _k for e in me_cone_cell_009.edges])
_uv = me_cone_cell_009.uv_layers.new(name='UVMap')
_uv.uv.foreach_set('vector', [0.4157, 0.104, 0.4436, 0.0, 1.0, 0.0, 1.0, 0.4292, 0.5362, 0.3243, 0.4292, 0.4292, 0.0, 0.0, 0.6502, 0.0, 1.0, 0.0, 1.0, 0.5564, 0.6074, 0.2917, 0.2915, 0.0, 0.0, 0.0, 0.0, 0.0, 0.8142, 0.0, 0.9467, 0.14, 0.453, 0.453, 0.0, 0.0, 1.0, 0.0, 1.0, 0.7767, 0.00696, 0.0, 0.7767, 0.7767, 0.0, 0.0, 1.0, 0.0, 1.0, 0.7995, 0.453, 0.0, 0.9934, 0.4355, 0.3064, 0.107, 0.2005, 0.0, 0.0, 0.0, 0.0, 0.0, 1.0, 0.0, 1.0, 1.0, 1.0, 1.0, 0.0, 0.0, 1.0, 0.0, 1.0, 1.0, 0.0, 0.0, 1.0, 0.0, 0.3283, 0.0, 1.0, 0.0, 1.0, 0.7085, 1.0, 0.6717, 0.7379, 0.7379, 0.0, 0.0, 1.0, 0.0, 1.0, 0.0, 1.0, 0.7379, 0.8142, 0.8142, 0.0, 0.0, 0.0, 0.0, 1.0, 0.0, 1.0, 1.0, 0.0, 0.0, 1.0, 0.0, 1.0, 1.0, 1.0, 1.0, 0.0, 0.0, 1.0, 0.0, 0.0, 0.0, 1.0, 0.0, 0.9921, 0.9921, 0.0, 0.0, 1.0, 0.0, 1.0, 1.0, 1.0, 1.0, 0.0, 0.0, 1.0, 0.0, 1.0, 0.0, 1.0, 1.0, 0.0, 0.0, 0.2898, 0.146, 0.2815, 0.143, 0.2769, 0.1413, 0.25, 0.1314, 0.25, 0.09393, 0.2807, 0.1145, 0.04215, 0.13, 0.131, 0.0787, 0.2399, 0.09261, 0.25, 0.09393, 0.25, 0.1314, 0.1588, 0.1973, 0.1588, 0.1973, 0.1546, 0.2937, 0.04215, 0.2388, 0.04215, 0.13, 0.04215, 0.1911, 0.04215, 0.13, 0.04215, 0.13, 0.04215, 0.2388, 0.04215, 0.2578, 0.04215, 0.2614, 0.04215, 0.2347, 0.131, 0.0787, 0.04215, 0.13, 0.04215, 0.13, 0.1324, 0.07792, 1.0, 1.0, 0.0, 0.0, 0.9921, 0.0, 0.6502, 0.6502])
me_cone_cell_009.update()
me_cone_cell_010 = bpy.data.meshes.new('Cone_cell.010')
me_cone_cell_010.from_pydata([(0.2517, 0.06807, 0.4685), (0.3526, -0.2672, 0.1534), (-0.02067, -0.003689, -0.1997), (-0.29, -0.2245, 0.003266), (-0.2886, 0.138, 0.002211), (0.1145, 0.4332, 0.348), (-0.16, 0.3929, 0.1116), (-0.2632, 0.1988, 0.02377), (-0.2886, 0.151, 0.002164), (-0.1609, -0.3566, -0.09399), (-0.1102, -0.4082, -0.1322), (0.3058, -0.1913, -0.1997), (0.3152, -0.2177, -0.1997), (0.1947, 0.1207, -0.1997), (0.06844, 0.5248, 0.1116), (-0.02067, -0.3583, -0.1997), (-0.29, -0.2245, 0.003266), (-0.2886, 0.138, 0.002211), (0.1145, 0.4332, 0.348), (-0.16, 0.3929, 0.1116), (-0.2632, 0.1988, 0.02377), (-0.2886, 0.151, 0.002164), (-0.1609, -0.3566, -0.09399), (-0.1102, -0.4082, -0.1322), (0.3058, -0.1913, -0.1997), (0.3152, -0.2177, -0.1997), (0.1947, 0.1207, -0.1997), (0.06844, 0.5248, 0.1116), (-0.02067, -0.3583, -0.1997)], [], [(18, 0, 24, 26, 27), (17, 16, 0, 18, 19, 20), (20, 21, 17), (22, 23, 1), (24, 0, 1, 25), (25, 1, 23, 28), (13, 2, 8, 7, 6, 14), (6, 5, 14), (15, 2, 13, 11, 12), (10, 9, 3, 4, 8, 2, 15), (22, 1, 0, 16)])
me_cone_cell_010.polygons.foreach_set('material_index', [0, 0, 0, 0, 0, 0, 22, 22, 22, 22, 0])
_k = set([(3, 4), (3, 9), (4, 8), (5, 6), (5, 14), (6, 7), (7, 8), (9, 10), (10, 15), (11, 12), (11, 13), (12, 15), (13, 14), (16, 17), (16, 22), (17, 21), (18, 19), (18, 27), (19, 20), (20, 21), (22, 23), (23, 28), (24, 25), (24, 26), (25, 28), (26, 27)])
me_cone_cell_010.attributes.new('sharp_edge', 'BOOLEAN', 'EDGE').data.foreach_set('value', [ (min(e.vertices), max(e.vertices)) in _k for e in me_cone_cell_010.edges])
_uv = me_cone_cell_010.uv_layers.new(name='UVMap')
_uv.uv.foreach_set('vector', [1.0, 0.4908, 1.0, 1.0, 0.06977, 0.06977, 0.3829, 0.06968, 0.5717, 0.3631, 1.0, 0.5807, 0.7361, 0.7361, 0.0, 0.0, 0.5092, 0.0, 0.9615, 0.3271, 1.0, 0.5261, 0.5261, 0.5261, 0.5805, 0.569, 0.5807, 0.5807, 1.0, 0.6143, 0.2909, 0.0, 1.0, 0.0, 1.0, 0.06977, 1.0, 1.0, 0.0, 0.0, 0.8757, 0.0, 0.1243, 0.0, 1.0, 0.0, 1.0, 0.7091, 0.6743, 0.5505, 0.141, 0.4271, 0.04215, 0.37, 0.04215, 0.37, 0.05726, 0.3787, 0.1079, 0.4079, 0.1627, 0.4396, 0.1079, 0.4079, 0.1738, 0.4176, 0.1627, 0.4396, 0.5422, 0.2073, 0.5422, 0.37, 0.641, 0.4271, 0.692, 0.2839, 0.6963, 0.2718, 0.04215, 0.1919, 0.04215, 0.2159, 0.04215, 0.2619, 0.04215, 0.3663, 0.04215, 0.37, 0.04215, 0.37, 0.04215, 0.2073, 0.6143, 0.6143, 0.0, 0.0, 1.0, 0.0, 1.0, 0.7361])
me_cone_cell_010.update()

# ---- objects
ob_cone_cell = bpy.data.objects.new('Cone_cell', me_cone_cell_013)
ob_cone_cell_001 = bpy.data.objects.new('Cone_cell.001', me_cone_cell_014)
ob_cone_cell_002 = bpy.data.objects.new('Cone_cell.002', me_cone_cell_001)
ob_cone_cell_003 = bpy.data.objects.new('Cone_cell.003', me_cone_cell_002)
ob_cone_cell_005 = bpy.data.objects.new('Cone_cell.005', me_cone_cell_003)
ob_cone_cell_006 = bpy.data.objects.new('Cone_cell.006', me_cone_cell_004)
ob_cone_cell_007 = bpy.data.objects.new('Cone_cell.007', me_cone_cell_005)
ob_cone_cell_008 = bpy.data.objects.new('Cone_cell.008', me_cone_cell_006)
ob_cone_cell_009 = bpy.data.objects.new('Cone_cell.009', me_cone_cell_007)
ob_cone_cell_010 = bpy.data.objects.new('Cone_cell.010', me_cone_cell_008)
ob_cone_cell_011 = bpy.data.objects.new('Cone_cell.011', me_cone_cell_009)
ob_cone_cell_012 = bpy.data.objects.new('Cone_cell.012', me_cone_cell_010)

# ---- transforms, parenting, visibility, modifiers, constraints
ob_cone_cell.location = (0.1682, 0.571, -0.4922)
ob_cone_cell_001.location = (0.4763, 0.06543, -0.4807)
ob_cone_cell_002.location = (0.4105, -0.2949, -0.8302)
ob_cone_cell_003.location = (0.04398, -0.643, -0.9384)
ob_cone_cell_005.location = (-0.4386, 0.3913, -0.6584)
ob_cone_cell_006.location = (0.01737, 0.1646, 0.05485)
ob_cone_cell_007.location = (-0.001993, 0.406, -0.8759)
ob_cone_cell_008.location = (0.4901, 0.158, -1.052)
ob_cone_cell_009.location = (0.3737, -0.3736, -1.22)
ob_cone_cell_010.location = (-0.04527, -0.3069, -1.168)
ob_cone_cell_011.location = (-0.2075, -0.1693, -0.5701)
ob_cone_cell_012.location = (-0.4322, 0.2652, -1.112)

# ---- collection membership
col_missile_pieces.objects.link(ob_cone_cell)
col_missile_pieces.objects.link(ob_cone_cell_001)
col_missile_pieces.objects.link(ob_cone_cell_002)
col_missile_pieces.objects.link(ob_cone_cell_003)
col_missile_pieces.objects.link(ob_cone_cell_005)
col_missile_pieces.objects.link(ob_cone_cell_006)
col_missile_pieces.objects.link(ob_cone_cell_007)
col_missile_pieces.objects.link(ob_cone_cell_008)
col_missile_pieces.objects.link(ob_cone_cell_009)
col_missile_pieces.objects.link(ob_cone_cell_010)
col_missile_pieces.objects.link(ob_cone_cell_011)
col_missile_pieces.objects.link(ob_cone_cell_012)

# ---- scene / render settings (as saved in the file)
scene.frame_start = 1; scene.frame_end = 250; scene.frame_set(1)
scene.render.engine = 'BLENDER_EEVEE_NEXT'
scene.cycles.sampling_pattern = 'TABULATED_SOBOL'
scene.cycles.use_light_tree = False
scene.view_settings.view_transform = 'Filmic'
bpy.context.view_layer.update()

# ---- added for rendering (the .blend has no active camera and no usable light): camera, sun
cam_auto = bpy.data.cameras.new('AutoCamera')
cam_auto.lens = 50.0
cam_auto.sensor_width = 36.0
cam_auto.clip_end = 1000.0
ob_auto_camera = bpy.data.objects.new('AutoCamera', cam_auto)
scene.collection.objects.link(ob_auto_camera)
ob_auto_camera.location = (3.25039, -3.90047, 2.4447)
ob_auto_camera.rotation_euler = (1.09748, -7.21219e-08, 0.694738)
scene.camera = ob_auto_camera
light_auto_sun = bpy.data.lights.new('AutoSun', 'SUN')
light_auto_sun.energy = 3.0
light_auto_sun.angle = 0.0523599
ob_auto_sun = bpy.data.objects.new('AutoSun', light_auto_sun)
scene.collection.objects.link(ob_auto_sun)
ob_auto_sun.rotation_euler = (0.872665, 0.174533, 0.523599)
bpy.context.view_layer.update()
